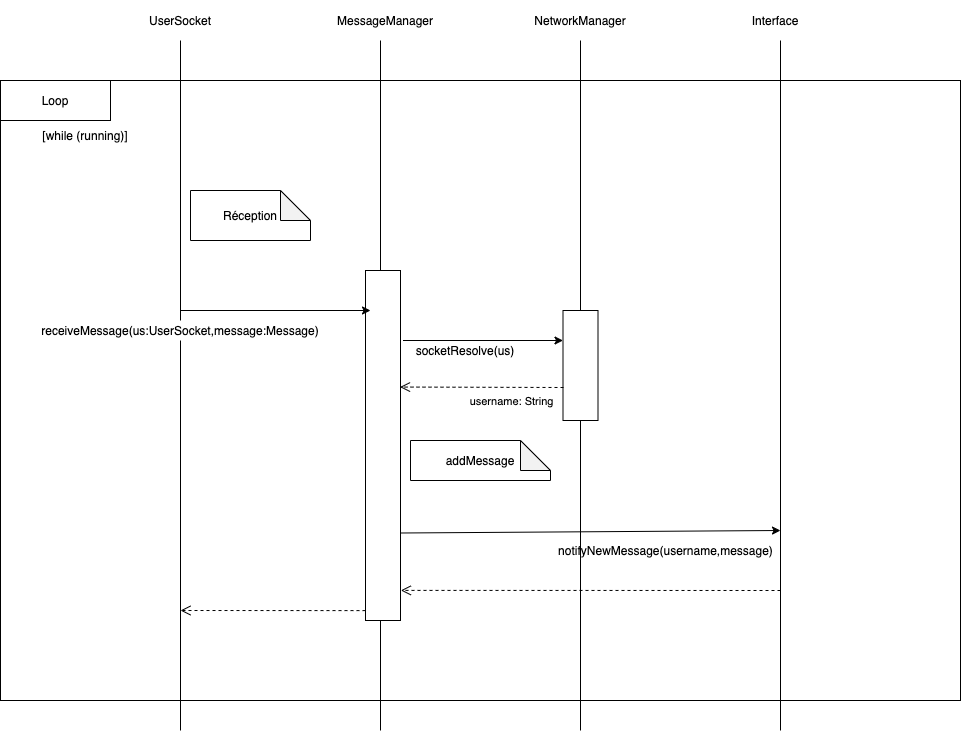

The diagram above was exported from draw.io. Its source (the exported page's mxGraphModel, read from the mxfile embedded in the PNG):
<mxGraphModel dx="1572" dy="1058" grid="1" gridSize="10" guides="1" tooltips="1" connect="1" arrows="1" fold="1" page="1" pageScale="1" pageWidth="827" pageHeight="1169" math="0" shadow="0">
  <root>
    <mxCell id="0" />
    <mxCell id="1" parent="0" />
    <mxCell id="wZDYUpizB7wEfy7iFxBE-1" value="" style="rounded=0;whiteSpace=wrap;html=1;fillColor=none;" vertex="1" parent="1">
      <mxGeometry x="620" y="230" width="960" height="620" as="geometry" />
    </mxCell>
    <mxCell id="wZDYUpizB7wEfy7iFxBE-2" value="" style="endArrow=none;html=1;" edge="1" parent="1" source="wZDYUpizB7wEfy7iFxBE-14">
      <mxGeometry width="50" height="50" relative="1" as="geometry">
        <mxPoint x="800" y="880" as="sourcePoint" />
        <mxPoint x="800" y="190" as="targetPoint" />
      </mxGeometry>
    </mxCell>
    <mxCell id="wZDYUpizB7wEfy7iFxBE-3" value="" style="endArrow=none;html=1;" edge="1" parent="1">
      <mxGeometry width="50" height="50" relative="1" as="geometry">
        <mxPoint x="1000" y="880" as="sourcePoint" />
        <mxPoint x="1000" y="190" as="targetPoint" />
      </mxGeometry>
    </mxCell>
    <mxCell id="wZDYUpizB7wEfy7iFxBE-4" value="" style="endArrow=none;html=1;" edge="1" parent="1" source="wZDYUpizB7wEfy7iFxBE-18">
      <mxGeometry width="50" height="50" relative="1" as="geometry">
        <mxPoint x="1200" y="880" as="sourcePoint" />
        <mxPoint x="1200" y="190" as="targetPoint" />
      </mxGeometry>
    </mxCell>
    <mxCell id="wZDYUpizB7wEfy7iFxBE-5" value="" style="endArrow=none;html=1;" edge="1" parent="1">
      <mxGeometry width="50" height="50" relative="1" as="geometry">
        <mxPoint x="1400" y="880" as="sourcePoint" />
        <mxPoint x="1400" y="190" as="targetPoint" />
      </mxGeometry>
    </mxCell>
    <mxCell id="wZDYUpizB7wEfy7iFxBE-6" value="Loop" style="rounded=0;whiteSpace=wrap;html=1;fillColor=none;" vertex="1" parent="1">
      <mxGeometry x="620" y="230" width="110" height="40" as="geometry" />
    </mxCell>
    <mxCell id="wZDYUpizB7wEfy7iFxBE-7" value="[while (running)]" style="text;html=1;strokeColor=none;fillColor=none;align=center;verticalAlign=middle;whiteSpace=wrap;rounded=0;" vertex="1" parent="1">
      <mxGeometry x="650" y="270" width="110" height="30" as="geometry" />
    </mxCell>
    <mxCell id="wZDYUpizB7wEfy7iFxBE-8" value="UserSocket" style="text;html=1;strokeColor=none;fillColor=none;align=center;verticalAlign=middle;whiteSpace=wrap;rounded=0;" vertex="1" parent="1">
      <mxGeometry x="760" y="160" width="80" height="20" as="geometry" />
    </mxCell>
    <mxCell id="wZDYUpizB7wEfy7iFxBE-9" value="MessageManager" style="text;html=1;strokeColor=none;fillColor=none;align=center;verticalAlign=middle;whiteSpace=wrap;rounded=0;" vertex="1" parent="1">
      <mxGeometry x="950" y="155" width="110" height="30" as="geometry" />
    </mxCell>
    <mxCell id="wZDYUpizB7wEfy7iFxBE-10" value="NetworkManager" style="text;html=1;strokeColor=none;fillColor=none;align=center;verticalAlign=middle;whiteSpace=wrap;rounded=0;" vertex="1" parent="1">
      <mxGeometry x="1130" y="150" width="140" height="40" as="geometry" />
    </mxCell>
    <mxCell id="wZDYUpizB7wEfy7iFxBE-11" value="Interface" style="text;html=1;strokeColor=none;fillColor=none;align=center;verticalAlign=middle;whiteSpace=wrap;rounded=0;" vertex="1" parent="1">
      <mxGeometry x="1340" y="155" width="110" height="30" as="geometry" />
    </mxCell>
    <mxCell id="wZDYUpizB7wEfy7iFxBE-12" value="Réception" style="shape=note;whiteSpace=wrap;html=1;backgroundOutline=1;darkOpacity=0.05;fillColor=none;" vertex="1" parent="1">
      <mxGeometry x="810" y="340" width="120" height="50" as="geometry" />
    </mxCell>
    <mxCell id="wZDYUpizB7wEfy7iFxBE-13" value="" style="rounded=0;whiteSpace=wrap;html=1;" vertex="1" parent="1">
      <mxGeometry x="985" y="420" width="35" height="350" as="geometry" />
    </mxCell>
    <mxCell id="wZDYUpizB7wEfy7iFxBE-14" value="receiveMessage(us:UserSocket,message:Message)" style="text;html=1;strokeColor=none;fillColor=none;align=center;verticalAlign=middle;whiteSpace=wrap;rounded=0;" vertex="1" parent="1">
      <mxGeometry x="650" y="470" width="300" height="20" as="geometry" />
    </mxCell>
    <mxCell id="wZDYUpizB7wEfy7iFxBE-15" value="" style="endArrow=none;html=1;" edge="1" parent="1" target="wZDYUpizB7wEfy7iFxBE-14">
      <mxGeometry width="50" height="50" relative="1" as="geometry">
        <mxPoint x="800" y="880" as="sourcePoint" />
        <mxPoint x="800" y="190" as="targetPoint" />
      </mxGeometry>
    </mxCell>
    <mxCell id="wZDYUpizB7wEfy7iFxBE-16" value="" style="endArrow=classic;html=1;" edge="1" parent="1">
      <mxGeometry width="50" height="50" relative="1" as="geometry">
        <mxPoint x="800" y="460" as="sourcePoint" />
        <mxPoint x="990" y="460" as="targetPoint" />
      </mxGeometry>
    </mxCell>
    <mxCell id="wZDYUpizB7wEfy7iFxBE-17" value="socketResolve(us)" style="text;html=1;strokeColor=none;fillColor=none;align=center;verticalAlign=middle;whiteSpace=wrap;rounded=0;" vertex="1" parent="1">
      <mxGeometry x="1020" y="490" width="130" height="20" as="geometry" />
    </mxCell>
    <mxCell id="wZDYUpizB7wEfy7iFxBE-18" value="" style="rounded=0;whiteSpace=wrap;html=1;" vertex="1" parent="1">
      <mxGeometry x="1182.5" y="460" width="35" height="110" as="geometry" />
    </mxCell>
    <mxCell id="wZDYUpizB7wEfy7iFxBE-19" value="" style="endArrow=none;html=1;" edge="1" parent="1" target="wZDYUpizB7wEfy7iFxBE-18">
      <mxGeometry width="50" height="50" relative="1" as="geometry">
        <mxPoint x="1200" y="880" as="sourcePoint" />
        <mxPoint x="1200" y="190" as="targetPoint" />
      </mxGeometry>
    </mxCell>
    <mxCell id="wZDYUpizB7wEfy7iFxBE-20" value="" style="endArrow=classic;html=1;" edge="1" parent="1">
      <mxGeometry width="50" height="50" relative="1" as="geometry">
        <mxPoint x="1022.5" y="490" as="sourcePoint" />
        <mxPoint x="1182.5" y="490" as="targetPoint" />
      </mxGeometry>
    </mxCell>
    <mxCell id="wZDYUpizB7wEfy7iFxBE-21" value="username: String" style="html=1;verticalAlign=bottom;endArrow=open;dashed=1;endSize=8;entryX=0.986;entryY=0.333;entryDx=0;entryDy=0;entryPerimeter=0;" edge="1" parent="1" target="wZDYUpizB7wEfy7iFxBE-13">
      <mxGeometry x="-0.3524" y="23" relative="1" as="geometry">
        <mxPoint x="1183" y="537" as="sourcePoint" />
        <mxPoint x="1102.5" y="530" as="targetPoint" />
        <mxPoint as="offset" />
      </mxGeometry>
    </mxCell>
    <mxCell id="wZDYUpizB7wEfy7iFxBE-22" value="addMessage" style="shape=note;whiteSpace=wrap;html=1;backgroundOutline=1;darkOpacity=0.05;fillColor=#ffffff;" vertex="1" parent="1">
      <mxGeometry x="1030" y="590" width="140" height="40" as="geometry" />
    </mxCell>
    <mxCell id="wZDYUpizB7wEfy7iFxBE-23" value="" style="endArrow=classic;html=1;exitX=1;exitY=0.75;exitDx=0;exitDy=0;" edge="1" parent="1" source="wZDYUpizB7wEfy7iFxBE-13">
      <mxGeometry width="50" height="50" relative="1" as="geometry">
        <mxPoint x="1090" y="730" as="sourcePoint" />
        <mxPoint x="1400" y="680" as="targetPoint" />
      </mxGeometry>
    </mxCell>
    <mxCell id="wZDYUpizB7wEfy7iFxBE-24" value="notifyNewMessage(username,message)" style="text;html=1;strokeColor=none;fillColor=none;align=center;verticalAlign=middle;whiteSpace=wrap;rounded=0;" vertex="1" parent="1">
      <mxGeometry x="1150" y="690" width="271" height="20" as="geometry" />
    </mxCell>
    <mxCell id="wZDYUpizB7wEfy7iFxBE-25" value="" style="html=1;verticalAlign=bottom;endArrow=open;dashed=1;endSize=8;entryX=1.01;entryY=0.914;entryDx=0;entryDy=0;entryPerimeter=0;" edge="1" parent="1" target="wZDYUpizB7wEfy7iFxBE-13">
      <mxGeometry x="-0.2627" y="160" relative="1" as="geometry">
        <mxPoint x="1400" y="740" as="sourcePoint" />
        <mxPoint x="1290" y="740" as="targetPoint" />
        <mxPoint as="offset" />
      </mxGeometry>
    </mxCell>
    <mxCell id="wZDYUpizB7wEfy7iFxBE-26" value="" style="html=1;verticalAlign=bottom;endArrow=open;dashed=1;endSize=8;" edge="1" parent="1">
      <mxGeometry x="-1" y="340" relative="1" as="geometry">
        <mxPoint x="985" y="760.0999999999999" as="sourcePoint" />
        <mxPoint x="800" y="760" as="targetPoint" />
        <mxPoint x="160" y="-40" as="offset" />
      </mxGeometry>
    </mxCell>
  </root>
</mxGraphModel>